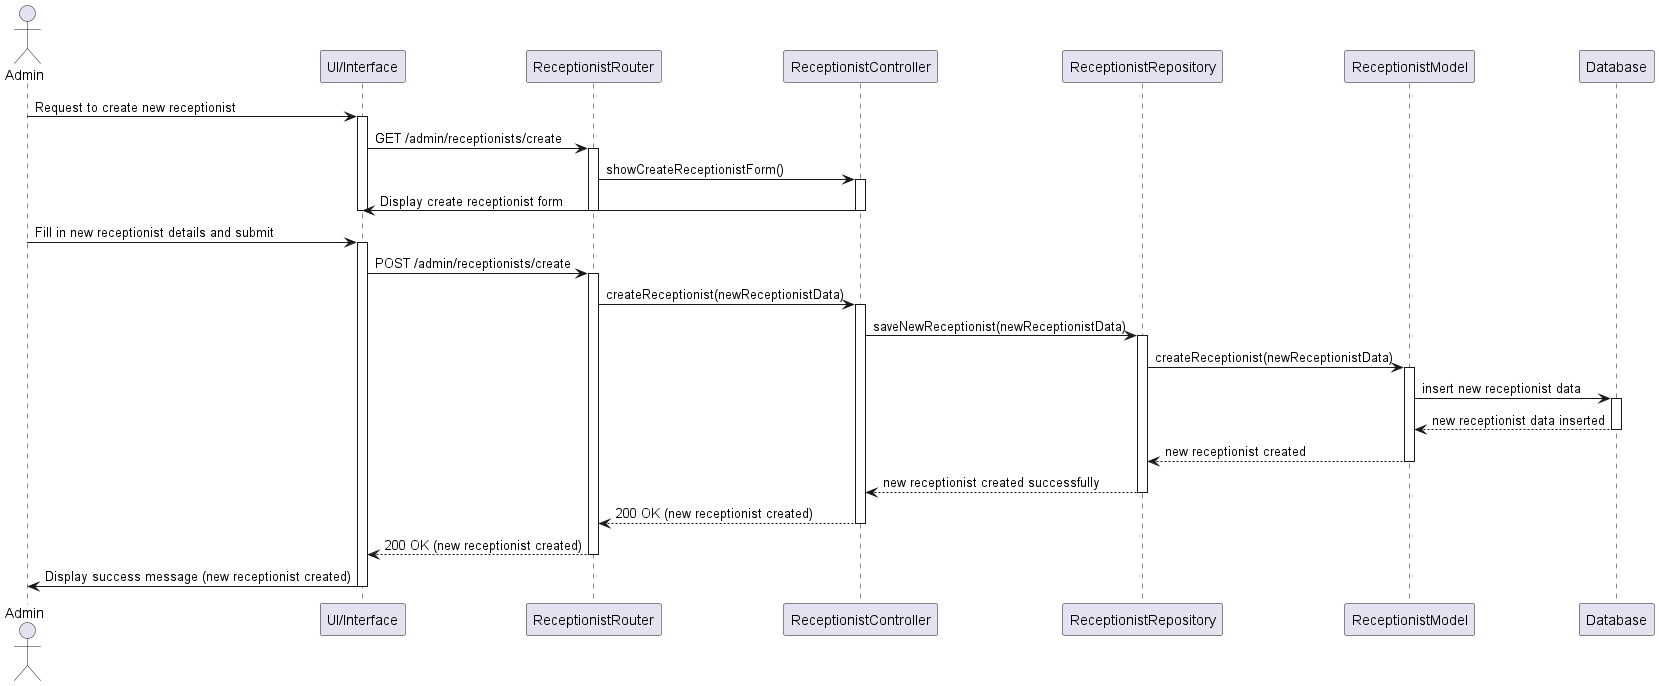

The diagram above was rendered by PlantUML. Its source (embedded in the PNG):
@startuml
actor Admin
participant "UI/Interface" as UI
participant "ReceptionistRouter" as Router
participant "ReceptionistController" as Controller
participant "ReceptionistRepository" as Repository
participant "ReceptionistModel" as ReceptionistModel
participant "Database" as DB

Admin -> UI: Request to create new receptionist
activate UI
UI -> Router: GET /admin/receptionists/create
activate Router
Router -> Controller: showCreateReceptionistForm()
activate Controller
Controller -> UI: Display create receptionist form
deactivate Controller
deactivate Router
deactivate UI

Admin -> UI: Fill in new receptionist details and submit
activate UI
UI -> Router: POST /admin/receptionists/create
activate Router
Router -> Controller: createReceptionist(newReceptionistData)
activate Controller
Controller -> Repository: saveNewReceptionist(newReceptionistData)
activate Repository

Repository -> ReceptionistModel: createReceptionist(newReceptionistData)
activate ReceptionistModel
ReceptionistModel -> DB: insert new receptionist data
activate DB
DB --> ReceptionistModel: new receptionist data inserted
deactivate DB
ReceptionistModel --> Repository: new receptionist created
deactivate ReceptionistModel
Repository --> Controller: new receptionist created successfully
deactivate Repository

Controller --> Router: 200 OK (new receptionist created)
deactivate Controller
Router --> UI: 200 OK (new receptionist created)
deactivate Router
UI -> Admin: Display success message (new receptionist created)
deactivate UI
@enduml